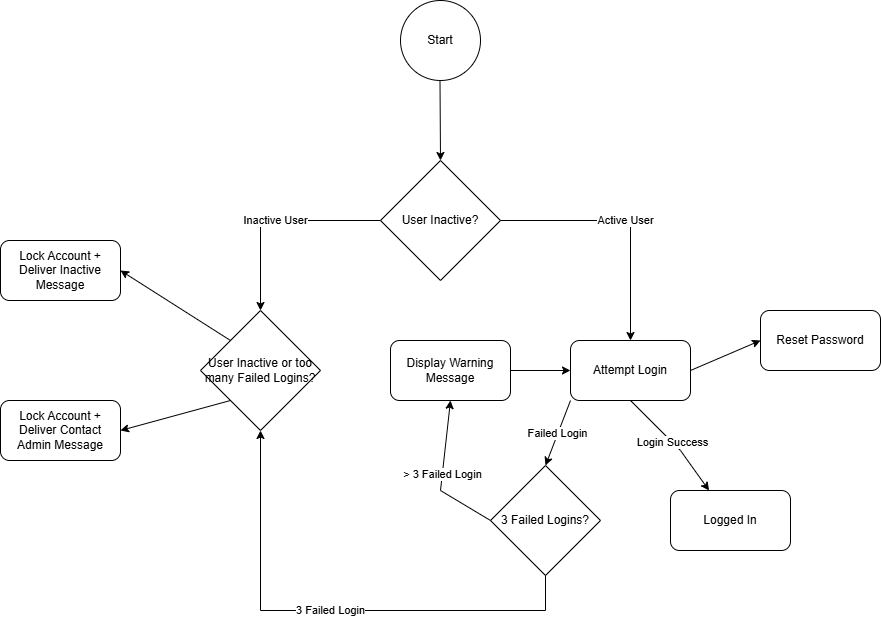

The diagram above was exported from draw.io. Its source (the exported page's mxGraphModel, read from the mxfile embedded in the PNG):
<mxGraphModel dx="1782" dy="523" grid="1" gridSize="10" guides="1" tooltips="1" connect="1" arrows="1" fold="1" page="1" pageScale="1" pageWidth="850" pageHeight="1100" math="0" shadow="0">
  <root>
    <mxCell id="0" />
    <mxCell id="1" parent="0" />
    <mxCell id="t8z1UINWWWBn0f-jCQq0-1" value="Start" style="ellipse;whiteSpace=wrap;html=1;aspect=fixed;" vertex="1" parent="1">
      <mxGeometry x="330" y="30" width="80" height="80" as="geometry" />
    </mxCell>
    <mxCell id="t8z1UINWWWBn0f-jCQq0-2" value="" style="endArrow=classic;html=1;rounded=0;entryX=0.5;entryY=0;entryDx=0;entryDy=0;" edge="1" parent="1" target="t8z1UINWWWBn0f-jCQq0-16">
      <mxGeometry width="50" height="50" relative="1" as="geometry">
        <mxPoint x="369.5" y="110" as="sourcePoint" />
        <mxPoint x="370" y="190" as="targetPoint" />
      </mxGeometry>
    </mxCell>
    <mxCell id="t8z1UINWWWBn0f-jCQq0-7" value="Login Success" style="endArrow=classic;html=1;rounded=0;exitX=0.5;exitY=1;exitDx=0;exitDy=0;" edge="1" parent="1" source="t8z1UINWWWBn0f-jCQq0-8" target="t8z1UINWWWBn0f-jCQq0-26">
      <mxGeometry width="50" height="50" relative="1" as="geometry">
        <mxPoint x="750" y="430" as="sourcePoint" />
        <mxPoint x="710" y="480" as="targetPoint" />
        <Array as="points">
          <mxPoint x="610" y="480" />
        </Array>
      </mxGeometry>
    </mxCell>
    <mxCell id="t8z1UINWWWBn0f-jCQq0-8" value="Attempt Login" style="rounded=1;whiteSpace=wrap;html=1;" vertex="1" parent="1">
      <mxGeometry x="500" y="370" width="120" height="60" as="geometry" />
    </mxCell>
    <mxCell id="t8z1UINWWWBn0f-jCQq0-11" value="3 Failed Logins?" style="rhombus;whiteSpace=wrap;html=1;" vertex="1" parent="1">
      <mxGeometry x="420" y="495" width="110" height="110" as="geometry" />
    </mxCell>
    <mxCell id="t8z1UINWWWBn0f-jCQq0-12" value="Failed Login" style="endArrow=classic;html=1;rounded=0;entryX=0.5;entryY=0;entryDx=0;entryDy=0;exitX=0;exitY=1;exitDx=0;exitDy=0;" edge="1" parent="1" source="t8z1UINWWWBn0f-jCQq0-8" target="t8z1UINWWWBn0f-jCQq0-11">
      <mxGeometry width="50" height="50" relative="1" as="geometry">
        <mxPoint x="490" y="580" as="sourcePoint" />
        <mxPoint x="470" y="510" as="targetPoint" />
      </mxGeometry>
    </mxCell>
    <mxCell id="t8z1UINWWWBn0f-jCQq0-13" value="&amp;gt; 3 Failed Login" style="endArrow=classic;html=1;rounded=0;exitX=0;exitY=0.5;exitDx=0;exitDy=0;entryX=0.5;entryY=1;entryDx=0;entryDy=0;" edge="1" parent="1" source="t8z1UINWWWBn0f-jCQq0-11" target="t8z1UINWWWBn0f-jCQq0-20">
      <mxGeometry width="50" height="50" relative="1" as="geometry">
        <mxPoint x="320" y="710" as="sourcePoint" />
        <mxPoint x="360" y="450" as="targetPoint" />
        <Array as="points">
          <mxPoint x="370" y="520" />
        </Array>
      </mxGeometry>
    </mxCell>
    <mxCell id="t8z1UINWWWBn0f-jCQq0-14" value="3 Failed Login" style="endArrow=classic;html=1;rounded=0;exitX=0.5;exitY=1;exitDx=0;exitDy=0;" edge="1" parent="1" source="t8z1UINWWWBn0f-jCQq0-11" target="t8z1UINWWWBn0f-jCQq0-22">
      <mxGeometry width="50" height="50" relative="1" as="geometry">
        <mxPoint x="510" y="720" as="sourcePoint" />
        <mxPoint x="180" y="570" as="targetPoint" />
        <Array as="points">
          <mxPoint x="475" y="640" />
          <mxPoint x="190" y="640" />
        </Array>
      </mxGeometry>
    </mxCell>
    <mxCell id="t8z1UINWWWBn0f-jCQq0-15" value="Lock Account + Deliver Inactive Message" style="rounded=1;whiteSpace=wrap;html=1;" vertex="1" parent="1">
      <mxGeometry x="-70" y="270" width="120" height="60" as="geometry" />
    </mxCell>
    <mxCell id="t8z1UINWWWBn0f-jCQq0-16" value="User Inactive?" style="rhombus;whiteSpace=wrap;html=1;" vertex="1" parent="1">
      <mxGeometry x="310" y="190" width="120" height="120" as="geometry" />
    </mxCell>
    <mxCell id="t8z1UINWWWBn0f-jCQq0-18" value="Inactive User" style="endArrow=classic;html=1;rounded=0;exitX=0;exitY=0.5;exitDx=0;exitDy=0;entryX=0.5;entryY=0;entryDx=0;entryDy=0;" edge="1" parent="1" source="t8z1UINWWWBn0f-jCQq0-16" target="t8z1UINWWWBn0f-jCQq0-22">
      <mxGeometry width="50" height="50" relative="1" as="geometry">
        <mxPoint x="240" y="280" as="sourcePoint" />
        <mxPoint x="180" y="370" as="targetPoint" />
        <Array as="points">
          <mxPoint x="190" y="250" />
        </Array>
      </mxGeometry>
    </mxCell>
    <mxCell id="t8z1UINWWWBn0f-jCQq0-19" value="Active User" style="endArrow=classic;html=1;rounded=0;exitX=1;exitY=0.5;exitDx=0;exitDy=0;entryX=0.5;entryY=0;entryDx=0;entryDy=0;" edge="1" parent="1" source="t8z1UINWWWBn0f-jCQq0-16" target="t8z1UINWWWBn0f-jCQq0-8">
      <mxGeometry width="50" height="50" relative="1" as="geometry">
        <mxPoint x="460" y="250" as="sourcePoint" />
        <mxPoint x="560" y="370" as="targetPoint" />
        <Array as="points">
          <mxPoint x="560" y="250" />
        </Array>
      </mxGeometry>
    </mxCell>
    <mxCell id="t8z1UINWWWBn0f-jCQq0-20" value="Display Warning Message" style="rounded=1;whiteSpace=wrap;html=1;" vertex="1" parent="1">
      <mxGeometry x="320" y="370" width="120" height="60" as="geometry" />
    </mxCell>
    <mxCell id="t8z1UINWWWBn0f-jCQq0-21" value="" style="endArrow=classic;html=1;rounded=0;exitX=1;exitY=0.5;exitDx=0;exitDy=0;entryX=0;entryY=0.5;entryDx=0;entryDy=0;" edge="1" parent="1" source="t8z1UINWWWBn0f-jCQq0-20" target="t8z1UINWWWBn0f-jCQq0-8">
      <mxGeometry width="50" height="50" relative="1" as="geometry">
        <mxPoint x="400" y="490" as="sourcePoint" />
        <mxPoint x="450" y="440" as="targetPoint" />
      </mxGeometry>
    </mxCell>
    <mxCell id="t8z1UINWWWBn0f-jCQq0-22" value="User Inactive or too many Failed Logins?" style="rhombus;whiteSpace=wrap;html=1;" vertex="1" parent="1">
      <mxGeometry x="130" y="340" width="120" height="120" as="geometry" />
    </mxCell>
    <mxCell id="t8z1UINWWWBn0f-jCQq0-23" value="" style="endArrow=classic;html=1;rounded=0;exitX=0;exitY=0;exitDx=0;exitDy=0;entryX=1;entryY=0.5;entryDx=0;entryDy=0;" edge="1" parent="1" source="t8z1UINWWWBn0f-jCQq0-22" target="t8z1UINWWWBn0f-jCQq0-15">
      <mxGeometry width="50" height="50" relative="1" as="geometry">
        <mxPoint x="25" y="490" as="sourcePoint" />
        <mxPoint x="-10" y="370" as="targetPoint" />
      </mxGeometry>
    </mxCell>
    <mxCell id="t8z1UINWWWBn0f-jCQq0-24" value="" style="endArrow=classic;html=1;rounded=0;exitX=0;exitY=1;exitDx=0;exitDy=0;entryX=1;entryY=0.5;entryDx=0;entryDy=0;" edge="1" parent="1" source="t8z1UINWWWBn0f-jCQq0-22" target="t8z1UINWWWBn0f-jCQq0-25">
      <mxGeometry width="50" height="50" relative="1" as="geometry">
        <mxPoint x="150" y="450" as="sourcePoint" />
        <mxPoint x="60" y="460" as="targetPoint" />
      </mxGeometry>
    </mxCell>
    <mxCell id="t8z1UINWWWBn0f-jCQq0-25" value="Lock Account + Deliver Contact Admin Message" style="rounded=1;whiteSpace=wrap;html=1;" vertex="1" parent="1">
      <mxGeometry x="-70" y="430" width="120" height="60" as="geometry" />
    </mxCell>
    <mxCell id="t8z1UINWWWBn0f-jCQq0-26" value="Logged In" style="rounded=1;whiteSpace=wrap;html=1;" vertex="1" parent="1">
      <mxGeometry x="600" y="520" width="120" height="60" as="geometry" />
    </mxCell>
    <mxCell id="t8z1UINWWWBn0f-jCQq0-27" value="" style="endArrow=classic;html=1;rounded=0;exitX=1;exitY=0.5;exitDx=0;exitDy=0;entryX=0;entryY=0.5;entryDx=0;entryDy=0;" edge="1" parent="1" source="t8z1UINWWWBn0f-jCQq0-8" target="t8z1UINWWWBn0f-jCQq0-28">
      <mxGeometry width="50" height="50" relative="1" as="geometry">
        <mxPoint x="650" y="390" as="sourcePoint" />
        <mxPoint x="680" y="360" as="targetPoint" />
      </mxGeometry>
    </mxCell>
    <mxCell id="t8z1UINWWWBn0f-jCQq0-28" value="Reset Password" style="rounded=1;whiteSpace=wrap;html=1;" vertex="1" parent="1">
      <mxGeometry x="690" y="340" width="120" height="60" as="geometry" />
    </mxCell>
  </root>
</mxGraphModel>